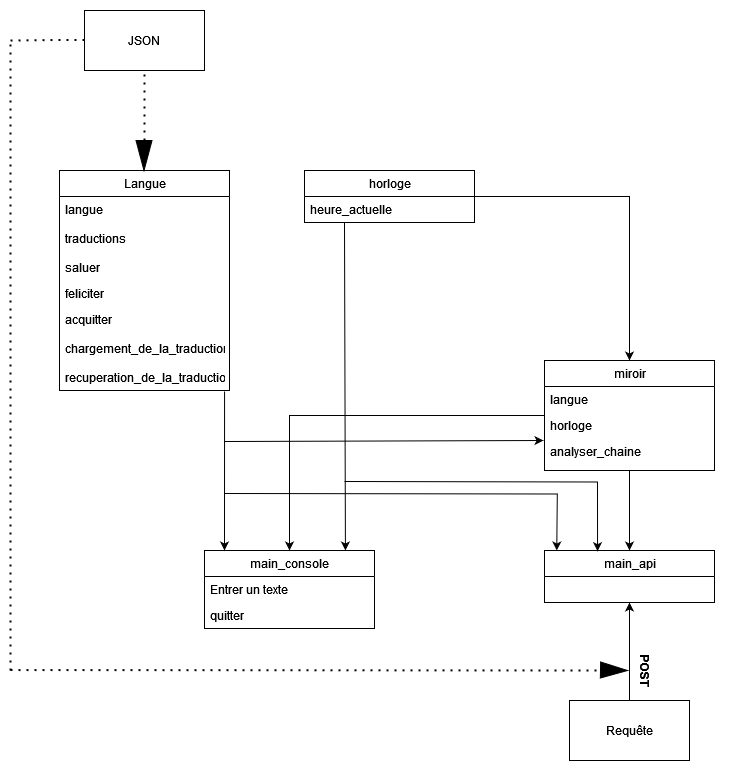

The diagram above was exported from draw.io. Its source (the exported page's mxGraphModel, read from the mxfile embedded in the PNG):
<mxGraphModel dx="1562" dy="846" grid="1" gridSize="10" guides="1" tooltips="1" connect="1" arrows="1" fold="1" page="1" pageScale="1" pageWidth="827" pageHeight="1169" math="0" shadow="0">
  <root>
    <mxCell id="0" />
    <mxCell id="1" parent="0" />
    <mxCell id="zFfxS2gLRc6s0i4Hx1qq-1" value="" style="rounded=0;whiteSpace=wrap;html=1;strokeColor=none;" vertex="1" parent="1">
      <mxGeometry x="30" y="30" width="740" height="770" as="geometry" />
    </mxCell>
    <mxCell id="s62JYkWSxtAt88RFJk-a-1" value="JSON" style="rounded=0;whiteSpace=wrap;html=1;" parent="1" vertex="1">
      <mxGeometry x="114" y="40" width="120" height="60" as="geometry" />
    </mxCell>
    <mxCell id="s62JYkWSxtAt88RFJk-a-2" value="" style="endArrow=none;dashed=1;html=1;dashPattern=1 3;strokeWidth=2;rounded=0;entryX=0.5;entryY=1;entryDx=0;entryDy=0;" parent="1" target="s62JYkWSxtAt88RFJk-a-1" edge="1">
      <mxGeometry width="50" height="50" relative="1" as="geometry">
        <mxPoint x="174" y="170" as="sourcePoint" />
        <mxPoint x="164" y="120" as="targetPoint" />
        <Array as="points">
          <mxPoint x="174" y="140" />
        </Array>
      </mxGeometry>
    </mxCell>
    <mxCell id="s62JYkWSxtAt88RFJk-a-3" value="" style="shape=mxgraph.arrows2.wedgeArrow;html=1;bendable=0;startWidth=8;fillColor=strokeColor;defaultFillColor=invert;defaultGradientColor=invert;rounded=0;" parent="1" edge="1">
      <mxGeometry width="100" height="100" relative="1" as="geometry">
        <mxPoint x="173.5" y="170" as="sourcePoint" />
        <mxPoint x="173.5" y="200" as="targetPoint" />
      </mxGeometry>
    </mxCell>
    <mxCell id="s62JYkWSxtAt88RFJk-a-5" value="Langue" style="swimlane;fontStyle=0;childLayout=stackLayout;horizontal=1;startSize=26;fillColor=none;horizontalStack=0;resizeParent=1;resizeParentMax=0;resizeLast=0;collapsible=1;marginBottom=0;html=1;" parent="1" vertex="1">
      <mxGeometry x="89" y="200" width="170" height="220" as="geometry" />
    </mxCell>
    <mxCell id="s62JYkWSxtAt88RFJk-a-6" value="&lt;div&gt;langue&lt;/div&gt;&lt;div&gt;&lt;br&gt;&lt;/div&gt;&lt;div&gt;traductions&lt;/div&gt;&lt;div&gt;&lt;br&gt;&lt;/div&gt;&lt;div&gt;saluer&lt;br&gt;&lt;/div&gt;&lt;div&gt;&lt;br&gt;&lt;/div&gt;" style="text;strokeColor=none;fillColor=none;align=left;verticalAlign=top;spacingLeft=4;spacingRight=4;overflow=hidden;rotatable=0;points=[[0,0.5],[1,0.5]];portConstraint=eastwest;whiteSpace=wrap;html=1;" parent="s62JYkWSxtAt88RFJk-a-5" vertex="1">
      <mxGeometry y="26" width="170" height="84" as="geometry" />
    </mxCell>
    <mxCell id="s62JYkWSxtAt88RFJk-a-7" value="feliciter" style="text;strokeColor=none;fillColor=none;align=left;verticalAlign=top;spacingLeft=4;spacingRight=4;overflow=hidden;rotatable=0;points=[[0,0.5],[1,0.5]];portConstraint=eastwest;whiteSpace=wrap;html=1;" parent="s62JYkWSxtAt88RFJk-a-5" vertex="1">
      <mxGeometry y="110" width="170" height="26" as="geometry" />
    </mxCell>
    <mxCell id="s62JYkWSxtAt88RFJk-a-8" value="&lt;div&gt;acquitter&lt;/div&gt;&lt;div&gt;&lt;br&gt;&lt;/div&gt;&lt;div&gt;chargement_de_la_traduction&lt;/div&gt;&lt;div&gt;&lt;br&gt;&lt;/div&gt;&lt;div&gt;recuperation_de_la_traduction&lt;br&gt;&lt;/div&gt;" style="text;strokeColor=none;fillColor=none;align=left;verticalAlign=top;spacingLeft=4;spacingRight=4;overflow=hidden;rotatable=0;points=[[0,0.5],[1,0.5]];portConstraint=eastwest;whiteSpace=wrap;html=1;" parent="s62JYkWSxtAt88RFJk-a-5" vertex="1">
      <mxGeometry y="136" width="170" height="84" as="geometry" />
    </mxCell>
    <mxCell id="s62JYkWSxtAt88RFJk-a-33" style="edgeStyle=orthogonalEdgeStyle;rounded=0;orthogonalLoop=1;jettySize=auto;html=1;entryX=0.5;entryY=0;entryDx=0;entryDy=0;" parent="1" source="s62JYkWSxtAt88RFJk-a-13" target="s62JYkWSxtAt88RFJk-a-23" edge="1">
      <mxGeometry relative="1" as="geometry" />
    </mxCell>
    <mxCell id="s62JYkWSxtAt88RFJk-a-13" value="horloge" style="swimlane;fontStyle=0;childLayout=stackLayout;horizontal=1;startSize=26;fillColor=none;horizontalStack=0;resizeParent=1;resizeParentMax=0;resizeLast=0;collapsible=1;marginBottom=0;html=1;" parent="1" vertex="1">
      <mxGeometry x="334" y="200" width="170" height="52" as="geometry" />
    </mxCell>
    <mxCell id="s62JYkWSxtAt88RFJk-a-14" value="heure_actuelle" style="text;strokeColor=none;fillColor=none;align=left;verticalAlign=top;spacingLeft=4;spacingRight=4;overflow=hidden;rotatable=0;points=[[0,0.5],[1,0.5]];portConstraint=eastwest;whiteSpace=wrap;html=1;" parent="s62JYkWSxtAt88RFJk-a-13" vertex="1">
      <mxGeometry y="26" width="170" height="26" as="geometry" />
    </mxCell>
    <mxCell id="s62JYkWSxtAt88RFJk-a-17" value="main_console" style="swimlane;fontStyle=0;childLayout=stackLayout;horizontal=1;startSize=26;fillColor=none;horizontalStack=0;resizeParent=1;resizeParentMax=0;resizeLast=0;collapsible=1;marginBottom=0;html=1;" parent="1" vertex="1">
      <mxGeometry x="234" y="580" width="170" height="78" as="geometry" />
    </mxCell>
    <mxCell id="s62JYkWSxtAt88RFJk-a-18" value="Entrer un texte" style="text;strokeColor=none;fillColor=none;align=left;verticalAlign=top;spacingLeft=4;spacingRight=4;overflow=hidden;rotatable=0;points=[[0,0.5],[1,0.5]];portConstraint=eastwest;whiteSpace=wrap;html=1;" parent="s62JYkWSxtAt88RFJk-a-17" vertex="1">
      <mxGeometry y="26" width="170" height="26" as="geometry" />
    </mxCell>
    <mxCell id="s62JYkWSxtAt88RFJk-a-19" value="quitter" style="text;strokeColor=none;fillColor=none;align=left;verticalAlign=top;spacingLeft=4;spacingRight=4;overflow=hidden;rotatable=0;points=[[0,0.5],[1,0.5]];portConstraint=eastwest;whiteSpace=wrap;html=1;" parent="s62JYkWSxtAt88RFJk-a-17" vertex="1">
      <mxGeometry y="52" width="170" height="26" as="geometry" />
    </mxCell>
    <mxCell id="s62JYkWSxtAt88RFJk-a-21" value="" style="endArrow=classic;html=1;rounded=0;exitX=0.971;exitY=1.012;exitDx=0;exitDy=0;exitPerimeter=0;" parent="1" source="s62JYkWSxtAt88RFJk-a-8" edge="1">
      <mxGeometry width="50" height="50" relative="1" as="geometry">
        <mxPoint x="254" y="430" as="sourcePoint" />
        <mxPoint x="254" y="580" as="targetPoint" />
      </mxGeometry>
    </mxCell>
    <mxCell id="s62JYkWSxtAt88RFJk-a-22" value="" style="endArrow=classic;html=1;rounded=0;entryX=0.829;entryY=0;entryDx=0;entryDy=0;entryPerimeter=0;" parent="1" target="s62JYkWSxtAt88RFJk-a-17" edge="1">
      <mxGeometry width="50" height="50" relative="1" as="geometry">
        <mxPoint x="374" y="252" as="sourcePoint" />
        <mxPoint x="374" y="372" as="targetPoint" />
      </mxGeometry>
    </mxCell>
    <mxCell id="s62JYkWSxtAt88RFJk-a-38" style="edgeStyle=orthogonalEdgeStyle;rounded=0;orthogonalLoop=1;jettySize=auto;html=1;entryX=0.5;entryY=0;entryDx=0;entryDy=0;" parent="1" source="s62JYkWSxtAt88RFJk-a-23" target="s62JYkWSxtAt88RFJk-a-35" edge="1">
      <mxGeometry relative="1" as="geometry" />
    </mxCell>
    <mxCell id="s62JYkWSxtAt88RFJk-a-55" style="edgeStyle=orthogonalEdgeStyle;rounded=0;orthogonalLoop=1;jettySize=auto;html=1;entryX=0.5;entryY=0;entryDx=0;entryDy=0;" parent="1" source="s62JYkWSxtAt88RFJk-a-23" target="s62JYkWSxtAt88RFJk-a-17" edge="1">
      <mxGeometry relative="1" as="geometry" />
    </mxCell>
    <mxCell id="s62JYkWSxtAt88RFJk-a-23" value="miroir" style="swimlane;fontStyle=0;childLayout=stackLayout;horizontal=1;startSize=26;fillColor=none;horizontalStack=0;resizeParent=1;resizeParentMax=0;resizeLast=0;collapsible=1;marginBottom=0;html=1;" parent="1" vertex="1">
      <mxGeometry x="574" y="390" width="170" height="110" as="geometry" />
    </mxCell>
    <mxCell id="s62JYkWSxtAt88RFJk-a-24" value="langue" style="text;strokeColor=none;fillColor=none;align=left;verticalAlign=top;spacingLeft=4;spacingRight=4;overflow=hidden;rotatable=0;points=[[0,0.5],[1,0.5]];portConstraint=eastwest;whiteSpace=wrap;html=1;" parent="s62JYkWSxtAt88RFJk-a-23" vertex="1">
      <mxGeometry y="26" width="170" height="26" as="geometry" />
    </mxCell>
    <mxCell id="s62JYkWSxtAt88RFJk-a-25" value="horloge" style="text;strokeColor=none;fillColor=none;align=left;verticalAlign=top;spacingLeft=4;spacingRight=4;overflow=hidden;rotatable=0;points=[[0,0.5],[1,0.5]];portConstraint=eastwest;whiteSpace=wrap;html=1;" parent="s62JYkWSxtAt88RFJk-a-23" vertex="1">
      <mxGeometry y="52" width="170" height="26" as="geometry" />
    </mxCell>
    <mxCell id="s62JYkWSxtAt88RFJk-a-26" value="analyser_chaine" style="text;strokeColor=none;fillColor=none;align=left;verticalAlign=top;spacingLeft=4;spacingRight=4;overflow=hidden;rotatable=0;points=[[0,0.5],[1,0.5]];portConstraint=eastwest;whiteSpace=wrap;html=1;" parent="s62JYkWSxtAt88RFJk-a-23" vertex="1">
      <mxGeometry y="78" width="170" height="32" as="geometry" />
    </mxCell>
    <mxCell id="s62JYkWSxtAt88RFJk-a-34" value="" style="endArrow=classic;html=1;rounded=0;entryX=-0.006;entryY=0.269;entryDx=0;entryDy=0;entryPerimeter=0;" parent="1" edge="1">
      <mxGeometry width="50" height="50" relative="1" as="geometry">
        <mxPoint x="254" y="471.01" as="sourcePoint" />
        <mxPoint x="572.98" y="470.0039999999999" as="targetPoint" />
      </mxGeometry>
    </mxCell>
    <mxCell id="s62JYkWSxtAt88RFJk-a-35" value="main_api" style="swimlane;fontStyle=0;childLayout=stackLayout;horizontal=1;startSize=26;fillColor=none;horizontalStack=0;resizeParent=1;resizeParentMax=0;resizeLast=0;collapsible=1;marginBottom=0;html=1;" parent="1" vertex="1">
      <mxGeometry x="574" y="580" width="170" height="52" as="geometry" />
    </mxCell>
    <mxCell id="s62JYkWSxtAt88RFJk-a-40" style="edgeStyle=orthogonalEdgeStyle;rounded=0;orthogonalLoop=1;jettySize=auto;html=1;" parent="1" edge="1">
      <mxGeometry relative="1" as="geometry">
        <mxPoint x="254" y="523" as="sourcePoint" />
        <mxPoint x="586.25" y="580" as="targetPoint" />
      </mxGeometry>
    </mxCell>
    <mxCell id="s62JYkWSxtAt88RFJk-a-41" style="edgeStyle=orthogonalEdgeStyle;rounded=0;orthogonalLoop=1;jettySize=auto;html=1;entryX=0.312;entryY=0.013;entryDx=0;entryDy=0;entryPerimeter=0;" parent="1" target="s62JYkWSxtAt88RFJk-a-35" edge="1">
      <mxGeometry relative="1" as="geometry">
        <mxPoint x="374" y="511" as="sourcePoint" />
        <mxPoint x="626.25" y="566" as="targetPoint" />
      </mxGeometry>
    </mxCell>
    <mxCell id="s62JYkWSxtAt88RFJk-a-44" style="edgeStyle=orthogonalEdgeStyle;rounded=0;orthogonalLoop=1;jettySize=auto;html=1;entryX=0.5;entryY=1;entryDx=0;entryDy=0;" parent="1" source="s62JYkWSxtAt88RFJk-a-42" target="s62JYkWSxtAt88RFJk-a-35" edge="1">
      <mxGeometry relative="1" as="geometry" />
    </mxCell>
    <mxCell id="s62JYkWSxtAt88RFJk-a-42" value="Requête" style="rounded=0;whiteSpace=wrap;html=1;" parent="1" vertex="1">
      <mxGeometry x="599" y="730" width="120" height="60" as="geometry" />
    </mxCell>
    <mxCell id="s62JYkWSxtAt88RFJk-a-45" value="" style="endArrow=none;dashed=1;html=1;dashPattern=1 3;strokeWidth=2;rounded=0;" parent="1" edge="1">
      <mxGeometry width="50" height="50" relative="1" as="geometry">
        <mxPoint x="40" y="70" as="sourcePoint" />
        <mxPoint x="114" y="69.5" as="targetPoint" />
        <Array as="points">
          <mxPoint x="84" y="69.5" />
        </Array>
      </mxGeometry>
    </mxCell>
    <mxCell id="s62JYkWSxtAt88RFJk-a-46" value="" style="endArrow=none;dashed=1;html=1;dashPattern=1 3;strokeWidth=2;rounded=0;" parent="1" edge="1">
      <mxGeometry width="50" height="50" relative="1" as="geometry">
        <mxPoint x="40" y="700" as="sourcePoint" />
        <mxPoint x="40" y="70" as="targetPoint" />
        <Array as="points">
          <mxPoint x="40" y="90" />
        </Array>
      </mxGeometry>
    </mxCell>
    <mxCell id="s62JYkWSxtAt88RFJk-a-49" value="" style="endArrow=none;dashed=1;html=1;dashPattern=1 3;strokeWidth=2;rounded=0;" parent="1" edge="1">
      <mxGeometry width="50" height="50" relative="1" as="geometry">
        <mxPoint x="40" y="699.5" as="sourcePoint" />
        <mxPoint x="640" y="700" as="targetPoint" />
      </mxGeometry>
    </mxCell>
    <mxCell id="s62JYkWSxtAt88RFJk-a-52" value="" style="shape=mxgraph.arrows2.wedgeArrow;html=1;bendable=0;startWidth=8;fillColor=strokeColor;defaultFillColor=invert;defaultGradientColor=invert;rounded=0;" parent="1" edge="1">
      <mxGeometry width="100" height="100" relative="1" as="geometry">
        <mxPoint x="630" y="699.5" as="sourcePoint" />
        <mxPoint x="657" y="700" as="targetPoint" />
      </mxGeometry>
    </mxCell>
    <mxCell id="s62JYkWSxtAt88RFJk-a-53" value="&lt;font style=&quot;font-size: 12px;&quot;&gt;POST&lt;/font&gt;" style="text;strokeColor=none;fillColor=none;html=1;fontSize=24;fontStyle=1;verticalAlign=middle;align=center;rotation=90;" parent="1" vertex="1">
      <mxGeometry x="650" y="690" width="60" height="20" as="geometry" />
    </mxCell>
  </root>
</mxGraphModel>